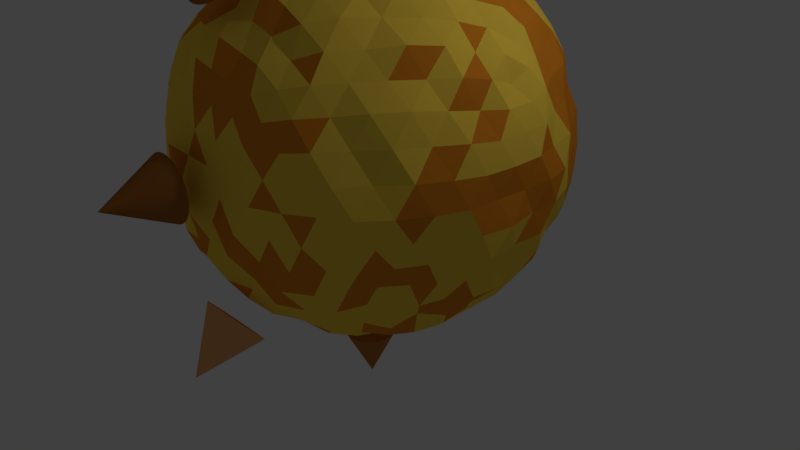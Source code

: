 # Source: Sun.blend  (saved by Blender 2.78.0; exported with 4.5.12 LTS)
import bpy
from mathutils import Matrix  # noqa: F401  (used for matrix-valued properties, if any)

bpy.ops.wm.read_factory_settings(use_empty=True)
scene = bpy.context.scene
scene.name = 'Scene'

# ---- collections
col_collection_1 = bpy.data.collections.new('Collection 1'); scene.collection.children.link(col_collection_1)

# ---- materials (node trees are filled in below, after node groups)
mat_material_064 = bpy.data.materials.new('Material.064')
mat_material_064.alpha_threshold = 0.0
mat_material_064.use_transparent_shadow = False
mat_material_064.diffuse_color = (0.4179, 0.15, 0.03071, 1.0)
mat_material_064.roughness = 0.5
mat_material_070 = bpy.data.materials.new('Material.070')
mat_material_070.alpha_threshold = 0.0
mat_material_070.use_transparent_shadow = False
mat_material_070.diffuse_color = (0.3663, 0.1329, 0.02732, 1.0)
mat_material_070.roughness = 0.5
mat_material_069 = bpy.data.materials.new('Material.069')
mat_material_069.alpha_threshold = 0.0
mat_material_069.use_transparent_shadow = False
mat_material_069.diffuse_color = (0.8388, 0.4125, 0.159, 1.0)
mat_material_069.roughness = 0.5
mat_material_068 = bpy.data.materials.new('Material.068')
mat_material_068.alpha_threshold = 0.0
mat_material_068.use_transparent_shadow = False
mat_material_068.diffuse_color = (0.4735, 0.1845, 0.04519, 1.0)
mat_material_068.roughness = 0.5
mat_material_067 = bpy.data.materials.new('Material.067')
mat_material_067.alpha_threshold = 0.0
mat_material_067.use_transparent_shadow = False
mat_material_067.diffuse_color = (0.3419, 0.1248, 0.02624, 1.0)
mat_material_067.roughness = 0.5
mat_material_066 = bpy.data.materials.new('Material.066')
mat_material_066.alpha_threshold = 0.0
mat_material_066.use_transparent_shadow = False
mat_material_066.diffuse_color = (0.3231, 0.1413, 0.04817, 1.0)
mat_material_066.roughness = 0.5
mat_material_065 = bpy.data.materials.new('Material.065')
mat_material_065.alpha_threshold = 0.0
mat_material_065.use_transparent_shadow = False
mat_material_065.diffuse_color = (0.3419, 0.1248, 0.02624, 1.0)
mat_material_065.roughness = 0.5
mat_material_061 = bpy.data.materials.new('Material.061')
mat_material_061.alpha_threshold = 0.0
mat_material_061.use_transparent_shadow = False
mat_material_061.diffuse_color = (1.0, 0.6802, 0.07427, 1.0)
mat_material_061.roughness = 0.5
mat_material_062 = bpy.data.materials.new('Material.062')
mat_material_062.alpha_threshold = 0.0
mat_material_062.use_transparent_shadow = False
mat_material_062.diffuse_color = (0.8, 0.2665, 0.02003, 1.0)
mat_material_062.roughness = 0.5
mat_material_063 = bpy.data.materials.new('Material.063')
mat_material_063.alpha_threshold = 0.0
mat_material_063.use_transparent_shadow = False
mat_material_063.diffuse_color = (0.3515, 0.1329, 0.02956, 1.0)
mat_material_063.roughness = 0.5

# ---- material node trees

# ---- world
world_world = bpy.data.worlds.new('World'); scene.world = world_world
world_world.color = (0.05088, 0.05088, 0.05088)
world_world.use_sun_shadow = False
world_world.sun_shadow_jitter_overblur = 0.0
world_world.cycles.sampling_method = 'MANUAL'

# ---- cameras
cam_camera = bpy.data.cameras.new('Camera')
cam_camera.clip_end = 100.0
cam_camera.lens = 35.0
cam_camera.sensor_width = 32.0
cam_camera.sensor_height = 18.0
cam_camera.ortho_scale = 7.314
cam_camera.dof.focus_distance = 0.0
cam_camera.dof.aperture_fstop = 128.0

# ---- lights
light_lamp = bpy.data.lights.new('Lamp', 'POINT')
light_lamp.transmission_factor = 0.0
light_lamp.cutoff_distance = 30.0
light_lamp.energy = 100.0
light_lamp.shadow_buffer_clip_start = 1.001
light_lamp.shadow_soft_size = 0.1
light_lamp.shadow_maximum_resolution = 0.006
light_lamp.use_absolute_resolution = True

# ---- meshes
me_cone_006 = bpy.data.meshes.new('Cone.006')
me_cone_006.from_pydata([(0.0, 1.0, -1.0), (0.1951, 0.9808, -1.0), (0.3827, 0.9239, -1.0), (0.5556, 0.8315, -1.0), (0.7071, 0.7071, -1.0), (0.8315, 0.5556, -1.0), (0.9239, 0.3827, -1.0), (0.9808, 0.1951, -1.0), (1.0, 7.55e-08, -1.0), (0.0, 0.0, 1.0), (0.9808, -0.1951, -1.0), (0.9239, -0.3827, -1.0), (0.8315, -0.5556, -1.0), (0.7071, -0.7071, -1.0), (0.5556, -0.8315, -1.0), (0.3827, -0.9239, -1.0), (0.1951, -0.9808, -1.0), (-3.258e-07, -1.0, -1.0), (-0.1951, -0.9808, -1.0), (-0.3827, -0.9239, -1.0), (-0.5556, -0.8315, -1.0), (-0.7071, -0.7071, -1.0), (-0.8315, -0.5556, -1.0), (-0.9239, -0.3827, -1.0), (-0.9808, -0.1951, -1.0), (-1.0, 9.656e-07, -1.0), (-0.9808, 0.1951, -1.0), (-0.9239, 0.3827, -1.0), (-0.8315, 0.5556, -1.0), (-0.7071, 0.7071, -1.0), (-0.5556, 0.8315, -1.0), (-0.3827, 0.9239, -1.0), (-0.1951, 0.9808, -1.0)], [], [(0, 9, 1), (1, 9, 2), (2, 9, 3), (3, 9, 4), (4, 9, 5), (5, 9, 6), (6, 9, 7), (7, 9, 8), (8, 9, 10), (10, 9, 11), (11, 9, 12), (12, 9, 13), (13, 9, 14), (14, 9, 15), (15, 9, 16), (16, 9, 17), (17, 9, 18), (18, 9, 19), (19, 9, 20), (20, 9, 21), (21, 9, 22), (22, 9, 23), (23, 9, 24), (24, 9, 25), (25, 9, 26), (26, 9, 27), (27, 9, 28), (28, 9, 29), (29, 9, 30), (30, 9, 31), (31, 9, 32), (32, 9, 0), (0, 1, 2, 3, 4, 5, 6, 7, 8, 10, 11, 12, 13, 14, 15, 16, 17, 18, 19, 20, 21, 22, 23, 24, 25, 26, 27, 28, 29, 30, 31, 32)])
me_cone_006.materials.append(mat_material_064)
me_cone_006.use_remesh_preserve_volume = False
me_cone_006.use_remesh_preserve_attributes = False
me_cone_006.use_mirror_vertex_groups = False
me_cone_006.update()
me_cone_005 = bpy.data.meshes.new('Cone.005')
me_cone_005.from_pydata([(0.0, 1.0, -1.0), (0.1951, 0.9808, -1.0), (0.3827, 0.9239, -1.0), (0.5556, 0.8315, -1.0), (0.7071, 0.7071, -1.0), (0.8315, 0.5556, -1.0), (0.9239, 0.3827, -1.0), (0.9808, 0.1951, -1.0), (1.0, 7.55e-08, -1.0), (0.0, 0.0, 1.0), (0.9808, -0.1951, -1.0), (0.9239, -0.3827, -1.0), (0.8315, -0.5556, -1.0), (0.7071, -0.7071, -1.0), (0.5556, -0.8315, -1.0), (0.3827, -0.9239, -1.0), (0.1951, -0.9808, -1.0), (-3.258e-07, -1.0, -1.0), (-0.1951, -0.9808, -1.0), (-0.3827, -0.9239, -1.0), (-0.5556, -0.8315, -1.0), (-0.7071, -0.7071, -1.0), (-0.8315, -0.5556, -1.0), (-0.9239, -0.3827, -1.0), (-0.9808, -0.1951, -1.0), (-1.0, 9.656e-07, -1.0), (-0.9808, 0.1951, -1.0), (-0.9239, 0.3827, -1.0), (-0.8315, 0.5556, -1.0), (-0.7071, 0.7071, -1.0), (-0.5556, 0.8315, -1.0), (-0.3827, 0.9239, -1.0), (-0.1951, 0.9808, -1.0)], [], [(0, 9, 1), (1, 9, 2), (2, 9, 3), (3, 9, 4), (4, 9, 5), (5, 9, 6), (6, 9, 7), (7, 9, 8), (8, 9, 10), (10, 9, 11), (11, 9, 12), (12, 9, 13), (13, 9, 14), (14, 9, 15), (15, 9, 16), (16, 9, 17), (17, 9, 18), (18, 9, 19), (19, 9, 20), (20, 9, 21), (21, 9, 22), (22, 9, 23), (23, 9, 24), (24, 9, 25), (25, 9, 26), (26, 9, 27), (27, 9, 28), (28, 9, 29), (29, 9, 30), (30, 9, 31), (31, 9, 32), (32, 9, 0), (0, 1, 2, 3, 4, 5, 6, 7, 8, 10, 11, 12, 13, 14, 15, 16, 17, 18, 19, 20, 21, 22, 23, 24, 25, 26, 27, 28, 29, 30, 31, 32)])
me_cone_005.materials.append(mat_material_070)
me_cone_005.use_remesh_preserve_volume = False
me_cone_005.use_remesh_preserve_attributes = False
me_cone_005.use_mirror_vertex_groups = False
me_cone_005.update()
me_cone_004 = bpy.data.meshes.new('Cone.004')
me_cone_004.from_pydata([(0.0, 1.0, -1.0), (0.1951, 0.9808, -1.0), (0.3827, 0.9239, -1.0), (0.5556, 0.8315, -1.0), (0.7071, 0.7071, -1.0), (0.8315, 0.5556, -1.0), (0.9239, 0.3827, -1.0), (0.9808, 0.1951, -1.0), (1.0, 7.55e-08, -1.0), (0.0, 0.0, 1.0), (0.9808, -0.1951, -1.0), (0.9239, -0.3827, -1.0), (0.8315, -0.5556, -1.0), (0.7071, -0.7071, -1.0), (0.5556, -0.8315, -1.0), (0.3827, -0.9239, -1.0), (0.1951, -0.9808, -1.0), (-3.258e-07, -1.0, -1.0), (-0.1951, -0.9808, -1.0), (-0.3827, -0.9239, -1.0), (-0.5556, -0.8315, -1.0), (-0.7071, -0.7071, -1.0), (-0.8315, -0.5556, -1.0), (-0.9239, -0.3827, -1.0), (-0.9808, -0.1951, -1.0), (-1.0, 9.656e-07, -1.0), (-0.9808, 0.1951, -1.0), (-0.9239, 0.3827, -1.0), (-0.8315, 0.5556, -1.0), (-0.7071, 0.7071, -1.0), (-0.5556, 0.8315, -1.0), (-0.3827, 0.9239, -1.0), (-0.1951, 0.9808, -1.0)], [], [(0, 9, 1), (1, 9, 2), (2, 9, 3), (3, 9, 4), (4, 9, 5), (5, 9, 6), (6, 9, 7), (7, 9, 8), (8, 9, 10), (10, 9, 11), (11, 9, 12), (12, 9, 13), (13, 9, 14), (14, 9, 15), (15, 9, 16), (16, 9, 17), (17, 9, 18), (18, 9, 19), (19, 9, 20), (20, 9, 21), (21, 9, 22), (22, 9, 23), (23, 9, 24), (24, 9, 25), (25, 9, 26), (26, 9, 27), (27, 9, 28), (28, 9, 29), (29, 9, 30), (30, 9, 31), (31, 9, 32), (32, 9, 0), (0, 1, 2, 3, 4, 5, 6, 7, 8, 10, 11, 12, 13, 14, 15, 16, 17, 18, 19, 20, 21, 22, 23, 24, 25, 26, 27, 28, 29, 30, 31, 32)])
me_cone_004.materials.append(mat_material_069)
me_cone_004.use_remesh_preserve_volume = False
me_cone_004.use_remesh_preserve_attributes = False
me_cone_004.use_mirror_vertex_groups = False
me_cone_004.update()
me_cone_003 = bpy.data.meshes.new('Cone.003')
me_cone_003.from_pydata([(0.0, 1.0, -1.0), (0.1951, 0.9808, -1.0), (0.3827, 0.9239, -1.0), (0.5556, 0.8315, -1.0), (0.7071, 0.7071, -1.0), (0.8315, 0.5556, -1.0), (0.9239, 0.3827, -1.0), (0.9808, 0.1951, -1.0), (1.0, 7.55e-08, -1.0), (0.0, 0.0, 1.0), (0.9808, -0.1951, -1.0), (0.9239, -0.3827, -1.0), (0.8315, -0.5556, -1.0), (0.7071, -0.7071, -1.0), (0.5556, -0.8315, -1.0), (0.3827, -0.9239, -1.0), (0.1951, -0.9808, -1.0), (-3.258e-07, -1.0, -1.0), (-0.1951, -0.9808, -1.0), (-0.3827, -0.9239, -1.0), (-0.5556, -0.8315, -1.0), (-0.7071, -0.7071, -1.0), (-0.8315, -0.5556, -1.0), (-0.9239, -0.3827, -1.0), (-0.9808, -0.1951, -1.0), (-1.0, 9.656e-07, -1.0), (-0.9808, 0.1951, -1.0), (-0.9239, 0.3827, -1.0), (-0.8315, 0.5556, -1.0), (-0.7071, 0.7071, -1.0), (-0.5556, 0.8315, -1.0), (-0.3827, 0.9239, -1.0), (-0.1951, 0.9808, -1.0)], [], [(0, 9, 1), (1, 9, 2), (2, 9, 3), (3, 9, 4), (4, 9, 5), (5, 9, 6), (6, 9, 7), (7, 9, 8), (8, 9, 10), (10, 9, 11), (11, 9, 12), (12, 9, 13), (13, 9, 14), (14, 9, 15), (15, 9, 16), (16, 9, 17), (17, 9, 18), (18, 9, 19), (19, 9, 20), (20, 9, 21), (21, 9, 22), (22, 9, 23), (23, 9, 24), (24, 9, 25), (25, 9, 26), (26, 9, 27), (27, 9, 28), (28, 9, 29), (29, 9, 30), (30, 9, 31), (31, 9, 32), (32, 9, 0), (0, 1, 2, 3, 4, 5, 6, 7, 8, 10, 11, 12, 13, 14, 15, 16, 17, 18, 19, 20, 21, 22, 23, 24, 25, 26, 27, 28, 29, 30, 31, 32)])
me_cone_003.materials.append(mat_material_068)
me_cone_003.use_remesh_preserve_volume = False
me_cone_003.use_remesh_preserve_attributes = False
me_cone_003.use_mirror_vertex_groups = False
me_cone_003.update()
me_cone_002 = bpy.data.meshes.new('Cone.002')
me_cone_002.from_pydata([(0.0, 1.0, -1.0), (0.1951, 0.9808, -1.0), (0.3827, 0.9239, -1.0), (0.5556, 0.8315, -1.0), (0.7071, 0.7071, -1.0), (0.8315, 0.5556, -1.0), (0.9239, 0.3827, -1.0), (0.9808, 0.1951, -1.0), (1.0, 7.55e-08, -1.0), (0.0, 0.0, 1.0), (0.9808, -0.1951, -1.0), (0.9239, -0.3827, -1.0), (0.8315, -0.5556, -1.0), (0.7071, -0.7071, -1.0), (0.5556, -0.8315, -1.0), (0.3827, -0.9239, -1.0), (0.1951, -0.9808, -1.0), (-3.258e-07, -1.0, -1.0), (-0.1951, -0.9808, -1.0), (-0.3827, -0.9239, -1.0), (-0.5556, -0.8315, -1.0), (-0.7071, -0.7071, -1.0), (-0.8315, -0.5556, -1.0), (-0.9239, -0.3827, -1.0), (-0.9808, -0.1951, -1.0), (-1.0, 9.656e-07, -1.0), (-0.9808, 0.1951, -1.0), (-0.9239, 0.3827, -1.0), (-0.8315, 0.5556, -1.0), (-0.7071, 0.7071, -1.0), (-0.5556, 0.8315, -1.0), (-0.3827, 0.9239, -1.0), (-0.1951, 0.9808, -1.0)], [], [(0, 9, 1), (1, 9, 2), (2, 9, 3), (3, 9, 4), (4, 9, 5), (5, 9, 6), (6, 9, 7), (7, 9, 8), (8, 9, 10), (10, 9, 11), (11, 9, 12), (12, 9, 13), (13, 9, 14), (14, 9, 15), (15, 9, 16), (16, 9, 17), (17, 9, 18), (18, 9, 19), (19, 9, 20), (20, 9, 21), (21, 9, 22), (22, 9, 23), (23, 9, 24), (24, 9, 25), (25, 9, 26), (26, 9, 27), (27, 9, 28), (28, 9, 29), (29, 9, 30), (30, 9, 31), (31, 9, 32), (32, 9, 0), (0, 1, 2, 3, 4, 5, 6, 7, 8, 10, 11, 12, 13, 14, 15, 16, 17, 18, 19, 20, 21, 22, 23, 24, 25, 26, 27, 28, 29, 30, 31, 32)])
me_cone_002.materials.append(mat_material_067)
me_cone_002.use_remesh_preserve_volume = False
me_cone_002.use_remesh_preserve_attributes = False
me_cone_002.use_mirror_vertex_groups = False
me_cone_002.update()
me_cone_001 = bpy.data.meshes.new('Cone.001')
me_cone_001.from_pydata([(0.0, 1.0, -1.0), (0.1951, 0.9808, -1.0), (0.3827, 0.9239, -1.0), (0.5556, 0.8315, -1.0), (0.7071, 0.7071, -1.0), (0.8315, 0.5556, -1.0), (0.9239, 0.3827, -1.0), (0.9808, 0.1951, -1.0), (1.0, 7.55e-08, -1.0), (0.0, 0.0, 1.0), (0.9808, -0.1951, -1.0), (0.9239, -0.3827, -1.0), (0.8315, -0.5556, -1.0), (0.7071, -0.7071, -1.0), (0.5556, -0.8315, -1.0), (0.3827, -0.9239, -1.0), (0.1951, -0.9808, -1.0), (-3.258e-07, -1.0, -1.0), (-0.1951, -0.9808, -1.0), (-0.3827, -0.9239, -1.0), (-0.5556, -0.8315, -1.0), (-0.7071, -0.7071, -1.0), (-0.8315, -0.5556, -1.0), (-0.9239, -0.3827, -1.0), (-0.9808, -0.1951, -1.0), (-1.0, 9.656e-07, -1.0), (-0.9808, 0.1951, -1.0), (-0.9239, 0.3827, -1.0), (-0.8315, 0.5556, -1.0), (-0.7071, 0.7071, -1.0), (-0.5556, 0.8315, -1.0), (-0.3827, 0.9239, -1.0), (-0.1951, 0.9808, -1.0)], [], [(0, 9, 1), (1, 9, 2), (2, 9, 3), (3, 9, 4), (4, 9, 5), (5, 9, 6), (6, 9, 7), (7, 9, 8), (8, 9, 10), (10, 9, 11), (11, 9, 12), (12, 9, 13), (13, 9, 14), (14, 9, 15), (15, 9, 16), (16, 9, 17), (17, 9, 18), (18, 9, 19), (19, 9, 20), (20, 9, 21), (21, 9, 22), (22, 9, 23), (23, 9, 24), (24, 9, 25), (25, 9, 26), (26, 9, 27), (27, 9, 28), (28, 9, 29), (29, 9, 30), (30, 9, 31), (31, 9, 32), (32, 9, 0), (0, 1, 2, 3, 4, 5, 6, 7, 8, 10, 11, 12, 13, 14, 15, 16, 17, 18, 19, 20, 21, 22, 23, 24, 25, 26, 27, 28, 29, 30, 31, 32)])
me_cone_001.materials.append(mat_material_066)
me_cone_001.use_remesh_preserve_volume = False
me_cone_001.use_remesh_preserve_attributes = False
me_cone_001.use_mirror_vertex_groups = False
me_cone_001.update()
me_cone = bpy.data.meshes.new('Cone')
me_cone.from_pydata([(0.0, 1.0, -1.0), (0.1951, 0.9808, -1.0), (0.3827, 0.9239, -1.0), (0.5556, 0.8315, -1.0), (0.7071, 0.7071, -1.0), (0.8315, 0.5556, -1.0), (0.9239, 0.3827, -1.0), (0.9808, 0.1951, -1.0), (1.0, 7.55e-08, -1.0), (0.0, 0.0, 1.0), (0.9808, -0.1951, -1.0), (0.9239, -0.3827, -1.0), (0.8315, -0.5556, -1.0), (0.7071, -0.7071, -1.0), (0.5556, -0.8315, -1.0), (0.3827, -0.9239, -1.0), (0.1951, -0.9808, -1.0), (-3.258e-07, -1.0, -1.0), (-0.1951, -0.9808, -1.0), (-0.3827, -0.9239, -1.0), (-0.5556, -0.8315, -1.0), (-0.7071, -0.7071, -1.0), (-0.8315, -0.5556, -1.0), (-0.9239, -0.3827, -1.0), (-0.9808, -0.1951, -1.0), (-1.0, 9.656e-07, -1.0), (-0.9808, 0.1951, -1.0), (-0.9239, 0.3827, -1.0), (-0.8315, 0.5556, -1.0), (-0.7071, 0.7071, -1.0), (-0.5556, 0.8315, -1.0), (-0.3827, 0.9239, -1.0), (-0.1951, 0.9808, -1.0)], [], [(0, 9, 1), (1, 9, 2), (2, 9, 3), (3, 9, 4), (4, 9, 5), (5, 9, 6), (6, 9, 7), (7, 9, 8), (8, 9, 10), (10, 9, 11), (11, 9, 12), (12, 9, 13), (13, 9, 14), (14, 9, 15), (15, 9, 16), (16, 9, 17), (17, 9, 18), (18, 9, 19), (19, 9, 20), (20, 9, 21), (21, 9, 22), (22, 9, 23), (23, 9, 24), (24, 9, 25), (25, 9, 26), (26, 9, 27), (27, 9, 28), (28, 9, 29), (29, 9, 30), (30, 9, 31), (31, 9, 32), (32, 9, 0), (0, 1, 2, 3, 4, 5, 6, 7, 8, 10, 11, 12, 13, 14, 15, 16, 17, 18, 19, 20, 21, 22, 23, 24, 25, 26, 27, 28, 29, 30, 31, 32)])
me_cone.materials.append(mat_material_065)
me_cone.use_remesh_preserve_volume = False
me_cone.use_remesh_preserve_attributes = False
me_cone.use_mirror_vertex_groups = False
me_cone.update()
me_sphere_021 = bpy.data.meshes.new('Sphere.021')
me_sphere_021.from_pydata([(-0.001196, 8.552e-05, -0.3976), (0.878, -0.6379, 0.3049), (-0.3456, -1.06, 0.2913), (-1.085, 4.005e-08, 0.3049), (-0.3456, 1.06, 0.2913), (0.878, 0.6379, 0.3049), (0.3432, -1.06, 1.406), (-0.878, -0.6379, 1.39), (-0.878, 0.6379, 1.39), (0.3432, 1.06, 1.406), (1.085, 4.005e-08, 1.39), (-0.001196, 8.552e-05, 2.095), (-0.313, -0.9632, 0.1793), (-0.2913, -0.8929, 0.02922), (-0.2435, -0.7495, -0.07514), (-0.2036, -0.623, -0.2114), (-0.1512, -0.4617, -0.2991), (-0.09417, -0.2898, -0.327), (-0.04471, -0.1376, -0.3572), (0.119, -0.08726, -0.3887), (0.2465, -0.1791, -0.327), (0.3825, -0.2779, -0.2699), (0.5161, -0.3749, -0.1846), (0.6536, -0.4756, -0.09898), (0.7584, -0.5518, 0.02922), (0.8194, -0.5953, 0.1793), (0.7747, -0.7329, 0.2687), (0.6617, -0.8494, 0.2226), (0.5035, -0.9374, 0.2011), (0.3264, -1.008, 0.1934), (0.139, -1.027, 0.2171), (-0.03813, -1.077, 0.2226), (-0.1959, -1.048, 0.2687), (0.9364, 0.5103, 0.2687), (1.012, 0.368, 0.2226), (1.046, 0.1904, 0.2011), (1.059, 8.55e-05, 0.1934), (1.046, -0.1902, 0.2011), (0.9861, -0.3582, 0.238), (0.9605, -0.524, 0.2542), (0.1171, 0.08504, -0.3572), (0.252, 0.184, -0.3576), (0.3917, 0.2855, -0.2991), (0.5288, 0.3852, -0.2114), (0.6375, 0.4632, -0.07514), (0.7396, 0.5373, 0.0497), (0.8403, 0.6115, 0.1624), (-1.041, 8.552e-05, 0.1624), (-0.9142, 4.005e-08, 0.0497), (-0.788, 4.005e-08, -0.07514), (-0.6379, 4.005e-08, -0.1846), (-0.4868, 8.552e-05, -0.2991), (-0.3142, 8.552e-05, -0.3576), (-0.1498, 8.552e-05, -0.3887), (-0.4577, -0.9632, 0.2687), (-0.5872, -0.8695, 0.238), (-0.7369, -0.7696, 0.2011), (-0.835, -0.6067, 0.2096), (-0.9606, -0.4617, 0.2011), (-1.037, -0.2976, 0.2227), (-1.087, -0.1412, 0.2542), (-0.313, 0.9632, 0.1793), (-0.2825, 0.8695, 0.04969), (-0.2513, 0.7698, -0.09898), (-0.1971, 0.6067, -0.1846), (-0.1461, 0.4497, -0.2699), (-0.09791, 0.2977, -0.3576), (-0.04471, 0.1376, -0.3572), (-1.087, 0.1414, 0.2542), (-1.008, 0.2898, 0.238), (-0.9341, 0.4497, 0.2171), (-0.835, 0.6067, 0.2096), (-0.7369, 0.7698, 0.2011), (-0.6043, 0.893, 0.2226), (-0.4577, 0.9632, 0.2687), (-0.1959, 1.048, 0.2687), (-0.03596, 1.049, 0.238), (0.1416, 1.055, 0.2011), (0.319, 0.9816, 0.2096), (0.4914, 0.9129, 0.2171), (0.6617, 0.8496, 0.2226), (0.7747, 0.7329, 0.2687), (1.159, -0.08726, 1.294), (1.191, -0.1839, 1.162), (1.201, -0.2853, 1.01), (1.184, -0.385, 0.8486), (1.11, -0.4632, 0.6899), (1.044, -0.5373, 0.5428), (0.9641, -0.5953, 0.4134), (0.9889, 0.6115, 0.4028), (1.071, 0.5519, 0.5356), (1.139, 0.4758, 0.6867), (1.184, 0.3852, 0.8486), (1.171, 0.2779, 1.005), (1.191, 0.184, 1.162), (1.159, 0.08743, 1.294), (0.2743, -1.131, 1.294), (0.1922, -1.191, 1.162), (0.0974, -1.199, 1.005), (-0.001196, -1.246, 0.8486), (-0.1012, -1.231, 0.6867), (-0.1883, -1.159, 0.5428), (-0.2683, -1.101, 0.4134), (0.8641, -0.7329, 0.4134), (0.8551, -0.8494, 0.5356), (0.7836, -0.9129, 0.6899), (0.7132, -0.9816, 0.8475), (0.6417, -1.055, 1.01), (0.529, -1.049, 1.152), (0.4404, -1.077, 1.294), (-0.9913, -0.6113, 1.294), (-1.074, -0.5518, 1.162), (-1.142, -0.4756, 1.01), (-1.154, -0.3749, 0.8475), (-1.171, -0.2779, 0.6899), (-1.161, -0.1791, 0.5428), (-1.162, -0.08726, 0.4028), (-0.4428, -1.077, 0.4028), (-0.529, -1.049, 0.5428), (-0.626, -1.027, 0.6899), (-0.7132, -0.9816, 0.8475), (-0.7836, -0.9129, 1.005), (-0.8575, -0.8494, 1.162), (-0.8886, -0.7526, 1.294), (-0.8641, 0.7329, 1.282), (-0.8575, 0.8496, 1.162), (-0.7836, 0.9129, 1.005), (-0.7337, 1.008, 0.8486), (-0.626, 1.027, 0.6899), (-0.5445, 1.077, 0.5356), (-0.43, 1.048, 0.4134), (-1.13, 0.08504, 0.4134), (-1.161, 0.1791, 0.5428), (-1.203, 0.2855, 0.6867), (-1.186, 0.3852, 0.8486), (-1.142, 0.4758, 1.01), (-1.074, 0.5519, 1.162), (-0.9641, 0.5953, 1.282), (0.43, 1.048, 1.282), (0.5421, 1.077, 1.162), (0.6417, 1.055, 1.01), (0.7132, 0.9816, 0.8475), (0.7836, 0.9129, 0.6899), (0.8338, 0.8272, 0.5428), (0.8641, 0.7329, 0.4134), (-0.2767, 1.131, 0.4028), (-0.1946, 1.191, 0.5356), (-0.0974, 1.199, 0.6899), (-0.001196, 1.246, 0.8486), (0.09884, 1.232, 1.01), (0.1883, 1.159, 1.152), (0.2683, 1.101, 1.282), (1.085, -0.1412, 1.443), (1.034, -0.2976, 1.475), (0.9341, -0.4497, 1.478), (0.835, -0.6067, 1.485), (0.7163, -0.7495, 1.478), (0.6019, -0.8929, 1.475), (0.4688, -0.9892, 1.443), (0.2, -1.077, 1.443), (0.03574, -1.077, 1.475), (-0.144, -1.055, 1.496), (-0.319, -0.9816, 1.485), (-0.5059, -0.9374, 1.496), (-0.6454, -0.8272, 1.457), (-0.7968, -0.7526, 1.443), (-0.9364, -0.5103, 1.426), (-0.9861, -0.3582, 1.457), (-1.02, -0.1853, 1.478), (-1.061, 8.555e-05, 1.504), (-1.02, 0.1853, 1.478), (-1.014, 0.368, 1.475), (-0.9364, 0.5103, 1.426), (-0.7747, 0.7329, 1.426), (-0.6454, 0.8272, 1.457), (-0.5059, 0.9376, 1.496), (-0.3288, 1.008, 1.504), (-0.139, 1.027, 1.478), (0.03596, 1.049, 1.457), (0.1959, 1.048, 1.426), (0.4577, 0.9632, 1.426), (0.6019, 0.893, 1.475), (0.7345, 0.7698, 1.496), (0.8564, 0.6232, 1.504), (0.9341, 0.4497, 1.478), (1.008, 0.2898, 1.457), (1.085, 0.1414, 1.443), (0.04472, -0.1412, 2.086), (0.09417, -0.2898, 2.022), (0.1461, -0.4497, 1.965), (0.1971, -0.6067, 1.88), (0.2435, -0.7495, 1.77), (0.2825, -0.8695, 1.645), (0.3202, -0.9892, 1.535), (1.039, 8.552e-05, 1.535), (0.9142, 4.005e-08, 1.645), (0.788, 4.005e-08, 1.77), (0.6379, 4.005e-08, 1.88), (0.4844, 8.552e-05, 1.996), (0.3118, 8.552e-05, 2.055), (0.1447, 4.005e-08, 2.052), (-0.1214, -0.08726, 2.086), (-0.2544, -0.1839, 2.055), (-0.394, -0.2853, 1.996), (-0.5161, -0.3749, 1.88), (-0.6559, -0.4756, 1.796), (-0.7396, -0.5373, 1.645), (-0.8427, -0.6113, 1.535), (-0.1214, 0.08743, 2.086), (-0.2465, 0.1791, 2.022), (-0.3825, 0.2779, 1.965), (-0.5161, 0.3749, 1.88), (-0.6375, 0.4632, 1.77), (-0.7608, 0.5519, 1.668), (-0.8194, 0.5953, 1.516), (0.04472, 0.1414, 2.086), (0.09417, 0.2898, 2.022), (0.1489, 0.4619, 1.996), (0.2012, 0.6232, 1.909), (0.2489, 0.7698, 1.796), (0.2825, 0.8695, 1.645), (0.313, 0.9632, 1.516), (0.2059, 0.1506, 2.068), (0.3727, 0.1535, 1.992), (0.2612, 0.307, 1.992), (0.5613, 0.1617, 1.949), (0.439, 0.3189, 1.933), (0.3189, 0.4722, 1.919), (0.7313, 0.1617, 1.844), (0.6303, 0.3321, 1.87), (0.4974, 0.4849, 1.842), (0.3701, 0.6296, 1.816), (0.8789, 0.1577, 1.717), (0.7744, 0.3189, 1.726), (0.6674, 0.4849, 1.737), (0.5426, 0.6379, 1.726), (0.4207, 0.7884, 1.717), (0.9719, 0.1465, 1.559), (0.9068, 0.307, 1.593), (0.8363, 0.4851, 1.634), (0.7189, 0.6467, 1.634), (0.5865, 0.7884, 1.614), (0.4504, 0.9029, 1.579), (-0.07703, 0.2371, 2.035), (-0.03286, 0.4128, 2.024), (-0.2182, 0.3526, 2.024), (0.01886, 0.585, 1.949), (-0.1677, 0.5161, 1.933), (-0.3506, 0.4493, 1.919), (0.07068, 0.7269, 1.816), (-0.1218, 0.7032, 1.87), (-0.3074, 0.6229, 1.842), (-0.4845, 0.5465, 1.816), (0.1188, 0.8624, 1.693), (-0.06405, 0.835, 1.726), (-0.263, 0.8058, 1.762), (-0.439, 0.7132, 1.726), (-0.6205, 0.6449, 1.717), (0.1641, 0.9959, 1.579), (-0.01178, 0.9573, 1.593), (-0.2036, 0.9465, 1.634), (-0.3937, 0.8847, 1.634), (-0.5532, 0.7814, 1.593), (-0.7002, 0.6898, 1.559), (-0.2572, 8.552e-05, 2.068), (-0.4035, 0.09752, 2.024), (-0.3918, -0.09487, 1.992), (-0.5513, 0.1999, 1.949), (-0.5426, 2.104e-08, 1.933), (-0.5356, -0.1946, 1.919), (-0.6695, 0.2919, 1.816), (-0.6874, 0.09989, 1.842), (-0.7072, -0.1025, 1.87), (-0.6695, -0.2919, 1.816), (-0.8059, 0.3898, 1.717), (-0.8371, 0.2025, 1.75), (-0.8249, 1.989e-08, 1.737), (-0.8139, -0.1971, 1.726), (-0.7835, -0.3795, 1.693), (-0.8724, 0.4527, 1.559), (-0.94, 0.2924, 1.614), (-0.9373, 0.09728, 1.612), (-0.9638, -0.09983, 1.634), (-0.9141, -0.2846, 1.593), (-0.8724, -0.4527, 1.559), (-0.0803, -0.2434, 2.068), (-0.2113, -0.3433, 1.992), (-0.03286, -0.4127, 2.024), (-0.3506, -0.4493, 1.919), (-0.1734, -0.5299, 1.963), (0.01953, -0.5695, 1.919), (-0.4987, -0.5612, 1.844), (-0.3169, -0.6396, 1.87), (-0.1174, -0.6846, 1.842), (0.07139, -0.7465, 1.844), (-0.6031, -0.6279, 1.693), (-0.439, -0.7132, 1.726), (-0.2549, -0.7845, 1.737), (-0.06405, -0.835, 1.726), (0.1188, -0.8624, 1.693), (-0.7002, -0.6898, 1.559), (-0.5532, -0.7814, 1.593), (-0.3822, -0.8614, 1.612), (-0.2036, -0.9463, 1.634), (-0.01329, -0.9831, 1.614), (0.161, -0.9696, 1.559), (0.2017, -0.1465, 2.035), (0.2612, -0.307, 1.992), (0.3816, -0.1576, 2.024), (0.3264, -0.4849, 1.949), (0.439, -0.3189, 1.933), (0.5477, -0.1574, 1.919), (0.3701, -0.6296, 1.816), (0.4974, -0.4849, 1.842), (0.6303, -0.3319, 1.87), (0.7313, -0.1616, 1.844), (0.4207, -0.7882, 1.717), (0.5561, -0.655, 1.75), (0.6674, -0.4849, 1.737), (0.7744, -0.3189, 1.726), (0.8569, -0.1535, 1.693), (0.4397, -0.8791, 1.559), (0.5865, -0.7882, 1.614), (0.7011, -0.6296, 1.612), (0.8363, -0.4849, 1.634), (0.9301, -0.3152, 1.614), (0.9719, -0.1465, 1.559), (1.125, 0.2436, 1.323), (1.118, 0.3433, 1.17), (1.037, 0.4019, 1.332), (1.144, 0.4615, 1.019), (1.046, 0.5161, 1.183), (0.9738, 0.585, 1.359), (1.083, 0.5466, 0.8475), (1.027, 0.6229, 1.017), (0.9423, 0.6846, 1.187), (0.8564, 0.7467, 1.359), (1.052, 0.6449, 0.6828), (1.007, 0.7325, 0.8486), (0.9333, 0.8058, 1.023), (0.8139, 0.835, 1.183), (0.7206, 0.8858, 1.346), (0.9495, 0.6898, 0.5394), (0.9376, 0.8026, 0.6828), (0.8765, 0.8847, 0.8486), (0.7718, 0.9215, 1.013), (0.6889, 0.9833, 1.18), (0.5643, 0.9696, 1.31), (0.1134, 1.116, 1.31), (0.01905, 1.169, 1.17), (-0.06452, 1.141, 1.346), (-0.08276, 1.199, 1.013), (-0.1734, 1.185, 1.193), (-0.2483, 1.079, 1.344), (-0.185, 1.199, 0.8475), (-0.2836, 1.201, 1.023), (-0.3709, 1.138, 1.198), (-0.4462, 1.046, 1.359), (-0.2802, 1.169, 0.6861), (-0.3863, 1.185, 0.8486), (-0.465, 1.108, 1.017), (-0.5585, 1.06, 1.193), (-0.6205, 0.9603, 1.346), (-0.3627, 1.116, 0.5394), (-0.4743, 1.141, 0.6828), (-0.5551, 1.079, 0.8475), (-0.6563, 1.046, 1.019), (-0.723, 0.9603, 1.18), (-0.7478, 0.8363, 1.31), (-1.055, 0.4651, 1.323), (-1.137, 0.3898, 1.18), (-1.076, 0.2846, 1.332), (-1.166, 0.2919, 1.013), (-1.149, 0.1971, 1.183), (-1.103, 0.09728, 1.344), (-1.198, 0.1946, 0.8475), (-1.231, 0.1027, 1.023), (-1.165, -5.743e-08, 1.187), (-1.103, -0.09728, 1.344), (-1.232, 0.09752, 0.6828), (-1.213, -3.977e-07, 0.8475), (-1.197, -0.09989, 1.017), (-1.149, -0.1971, 1.183), (-1.076, -0.2846, 1.332), (-1.174, -4.508e-07, 0.5394), (-1.199, -0.09488, 0.6861), (-1.231, -0.1997, 0.8486), (-1.166, -0.2919, 1.013), (-1.137, -0.3897, 1.18), (-1.026, -0.4527, 1.31), (-0.7478, -0.8363, 1.31), (-0.7028, -0.9349, 1.17), (-0.6031, -0.9349, 1.332), (-0.6379, -1.019, 1.013), (-0.5426, -1.032, 1.183), (-0.4462, -1.046, 1.359), (-0.5551, -1.079, 0.8475), (-0.465, -1.108, 1.017), (-0.3709, -1.138, 1.198), (-0.2483, -1.079, 1.344), (-0.4743, -1.141, 0.6828), (-0.375, -1.154, 0.8475), (-0.2836, -1.201, 1.023), (-0.1677, -1.154, 1.183), (-0.06452, -1.141, 1.346), (-0.3627, -1.116, 0.5394), (-0.2802, -1.169, 0.6861), (-0.185, -1.199, 0.8475), (-0.08276, -1.199, 1.013), (0.01837, -1.201, 1.18), (0.1153, -1.146, 1.323), (0.5784, -0.9957, 1.323), (0.6889, -0.9831, 1.18), (0.7028, -0.8624, 1.332), (0.7915, -0.9463, 1.019), (0.8139, -0.835, 1.183), (0.8564, -0.7465, 1.359), (0.8765, -0.8846, 0.8486), (0.9099, -0.7845, 1.017), (0.9666, -0.7031, 1.198), (0.9738, -0.5848, 1.359), (0.9376, -0.8024, 0.6828), (1.007, -0.7324, 0.8486), (1.054, -0.6397, 1.023), (1.046, -0.5161, 1.183), (1.037, -0.4019, 1.332), (0.9495, -0.6898, 0.5394), (1.026, -0.6279, 0.6861), (1.111, -0.5612, 0.8486), (1.144, -0.4613, 1.019), (1.147, -0.3525, 1.18), (1.097, -0.2371, 1.31), (0.3627, 1.116, 1.156), (0.4719, 1.141, 1.014), (0.2802, 1.169, 1.009), (0.5551, 1.079, 0.8475), (0.3839, 1.185, 0.8486), (0.1889, 1.232, 0.8486), (0.6379, 1.019, 0.682), (0.465, 1.108, 0.6776), (0.275, 1.17, 0.6776), (0.08276, 1.199, 0.682), (0.7206, 0.9603, 0.517), (0.5426, 1.032, 0.5121), (0.3599, 1.108, 0.5076), (0.171, 1.185, 0.5042), (-0.02076, 1.201, 0.517), (0.7478, 0.8363, 0.3853), (0.6182, 0.9603, 0.3513), (0.4438, 1.046, 0.3386), (0.2483, 1.079, 0.351), (0.06213, 1.141, 0.3513), (-0.1134, 1.116, 0.3853), (-0.9495, 0.6898, 1.156), (-0.9141, 0.7814, 1.009), (-1.026, 0.6279, 1.009), (-0.8788, 0.8847, 0.8486), (-1.009, 0.7325, 0.8486), (-1.114, 0.5614, 0.8486), (-0.7939, 0.9465, 0.6786), (-0.9099, 0.7845, 0.6776), (-1.056, 0.6398, 0.6741), (-1.146, 0.4615, 0.6786), (-0.6913, 0.9833, 0.517), (-0.8139, 0.835, 0.5121), (-0.9423, 0.6846, 0.5076), (-1.075, 0.5301, 0.5042), (-1.15, 0.3526, 0.517), (-0.5808, 0.9959, 0.3739), (-0.7028, 0.8624, 0.3633), (-0.8588, 0.7467, 0.3386), (-0.9494, 0.5695, 0.351), (-1.067, 0.4128, 0.3513), (-1.097, 0.2371, 0.3853), (-0.9495, -0.6898, 1.156), (-1.055, -0.6448, 1.014), (-0.94, -0.8024, 1.014), (-1.114, -0.5612, 0.8486), (-1.009, -0.7324, 0.8486), (-0.8788, -0.8846, 0.8486), (-1.146, -0.4613, 0.6786), (-1.056, -0.6397, 0.6741), (-0.9357, -0.8056, 0.6741), (-0.7939, -0.9463, 0.6786), (-1.15, -0.3525, 0.517), (-1.046, -0.5161, 0.5121), (-0.969, -0.7031, 0.4995), (-0.8371, -0.8575, 0.5042), (-0.672, -0.9573, 0.5247), (-1.097, -0.2371, 0.3853), (-1.037, -0.4019, 0.3633), (-0.9494, -0.5695, 0.351), (-0.835, -0.7269, 0.351), (-0.723, -0.8857, 0.3513), (-0.5643, -0.9696, 0.3853), (0.3713, -1.146, 1.165), (0.2802, -1.169, 1.009), (0.4607, -1.111, 1.009), (0.185, -1.199, 0.8475), (0.375, -1.154, 0.8475), (0.5551, -1.079, 0.8475), (0.08276, -1.199, 0.682), (0.2812, -1.201, 0.6741), (0.465, -1.108, 0.6776), (0.6539, -1.046, 0.6786), (-0.01905, -1.169, 0.5247), (0.171, -1.185, 0.5042), (0.3599, -1.108, 0.5076), (0.5561, -1.06, 0.5042), (0.7028, -0.9349, 0.5247), (-0.1176, -1.146, 0.3739), (0.06213, -1.141, 0.3513), (0.2483, -1.079, 0.351), (0.4438, -1.046, 0.3386), (0.6182, -0.9601, 0.3513), (0.7478, -0.8363, 0.3853), (1.204, 8.551e-05, 1.165), (1.23, -0.09735, 1.014), (1.23, 0.09752, 1.014), (1.198, -0.1946, 0.8475), (1.213, 2.104e-08, 0.8475), (1.229, 0.1999, 0.8486), (1.196, -0.2997, 0.6786), (1.228, -0.1025, 0.6741), (1.197, 0.09989, 0.6776), (1.196, 0.2998, 0.6786), (1.106, -0.3795, 0.5247), (1.179, -0.2024, 0.5042), (1.165, -2.79e-10, 0.5076), (1.179, 0.2025, 0.5042), (1.106, 0.3795, 0.5247), (1.026, -0.4527, 0.3853), (1.076, -0.2846, 0.3633), (1.103, -0.09728, 0.351), (1.103, 0.09728, 0.351), (1.103, 0.2924, 0.3513), (1.026, 0.4527, 0.3853), (0.7002, 0.6898, 0.1361), (0.6031, 0.6279, 0.002323), (0.5669, 0.8026, 0.08303), (0.4845, 0.5465, -0.1214), (0.439, 0.7132, -0.0305), (0.3822, 0.8614, 0.08315), (0.3588, 0.4615, -0.2516), (0.3145, 0.6398, -0.1731), (0.2549, 0.7845, -0.04232), (0.1971, 0.9215, 0.08315), (0.2158, 0.3526, -0.3268), (0.171, 0.5301, -0.266), (0.1194, 0.7032, -0.1731), (0.06405, 0.835, -0.0305), (0.01178, 0.9573, 0.1021), (0.07791, 0.2436, -0.371), (0.03046, 0.4128, -0.3268), (-0.01953, 0.5695, -0.2237), (-0.07378, 0.7467, -0.1465), (-0.1188, 0.8624, 0.002324), (-0.161, 0.9696, 0.1361), (-0.4528, 0.9029, 0.1179), (-0.4231, 0.7884, -0.01943), (-0.5889, 0.7884, 0.08303), (-0.3813, 0.6467, -0.1465), (-0.5585, 0.6552, -0.05314), (-0.7011, 0.6296, 0.08316), (-0.3288, 0.4851, -0.2516), (-0.5121, 0.498, -0.1731), (-0.6866, 0.498, -0.06528), (-0.8155, 0.4722, 0.08316), (-0.2694, 0.3154, -0.3268), (-0.439, 0.3189, -0.2378), (-0.6148, 0.3232, -0.1473), (-0.7744, 0.3189, -0.0305), (-0.9325, 0.3154, 0.08303), (-0.2083, 0.1506, -0.371), (-0.384, 0.1577, -0.3268), (-0.5477, 0.1574, -0.2237), (-0.7132, 0.1574, -0.1214), (-0.8569, 0.1535, 0.002327), (-0.9994, 0.1506, 0.1179), (-0.9719, -0.1465, 0.1361), (-0.8569, -0.1535, 0.002327), (-0.9325, -0.3152, 0.08303), (-0.7337, -0.1616, -0.1465), (-0.7744, -0.3189, -0.0305), (-0.8387, -0.4849, 0.06359), (-0.5477, -0.1574, -0.2237), (-0.6327, -0.3319, -0.1731), (-0.6674, -0.4849, -0.04232), (-0.7011, -0.6296, 0.08316), (-0.3727, -0.1535, -0.2969), (-0.439, -0.319, -0.2378), (-0.5121, -0.4979, -0.1731), (-0.5585, -0.655, -0.05313), (-0.5722, -0.7676, 0.1021), (-0.2083, -0.1504, -0.371), (-0.2694, -0.3152, -0.3268), (-0.3189, -0.4722, -0.2237), (-0.3701, -0.6296, -0.1214), (-0.4231, -0.7882, -0.01943), (-0.4528, -0.9027, 0.1179), (0.8948, 0.4651, 0.1179), (0.9141, 0.2846, 0.1021), (0.8035, 0.3898, -0.01943), (0.9614, 0.1, 0.06359), (0.8347, 0.2025, -0.05314), (0.6864, 0.2998, -0.1465), (0.9373, -0.09728, 0.08316), (0.8249, -5.448e-07, -0.04232), (0.7048, 0.1027, -0.1731), (0.5356, 0.1946, -0.2237), (0.9376, -0.2922, 0.08303), (0.8347, -0.2024, -0.05313), (0.7048, -0.1025, -0.1731), (0.5561, 8.46e-05, -0.266), (0.3918, 0.09487, -0.2969), (0.8724, -0.4527, 0.1361), (0.7835, -0.3795, 0.002325), (0.6864, -0.2997, -0.1465), (0.5489, -0.1997, -0.2516), (0.4011, -0.09735, -0.3268), (0.2548, 8.482e-05, -0.371), (-0.161, -0.9696, 0.1361), (-0.1188, -0.8624, 0.002323), (0.0109, -0.9831, 0.08303), (-0.07378, -0.7465, -0.1465), (0.06459, -0.8575, -0.05314), (0.2013, -0.9463, 0.06359), (-0.01953, -0.5695, -0.2237), (0.1174, -0.6846, -0.1473), (0.2549, -0.7845, -0.04232), (0.3913, -0.8846, 0.06359), (0.03047, -0.4127, -0.3268), (0.1677, -0.5161, -0.2378), (0.3145, -0.6396, -0.1731), (0.4497, -0.7324, -0.05314), (0.5532, -0.7814, 0.1021), (0.07791, -0.2434, -0.371), (0.2158, -0.3525, -0.3268), (0.3588, -0.4613, -0.2516), (0.4845, -0.5465, -0.1214), (0.6181, -0.6448, -0.01943), (0.7179, -0.7084, 0.1179), (0.01756, 0.1796, 2.26), (0.05302, 0.1761, 2.26), (0.08711, 0.1658, 2.26), (0.1185, 0.149, 2.26), (0.1461, 0.1264, 2.26), (0.1687, 0.09887, 2.26), (0.1855, 0.06745, 2.26), (0.1958, 0.03335, 2.26), (0.1993, -0.002104, 2.26), (0.01756, -0.002104, 2.623), (0.1958, -0.03756, 2.26), (0.1855, -0.07165, 2.26), (0.1687, -0.1031, 2.26), (0.1461, -0.1306, 2.26), (0.1185, -0.1532, 2.26), (0.08711, -0.17, 2.26), (0.05302, -0.1804, 2.26), (0.01756, -0.1838, 2.26), (-0.0179, -0.1804, 2.26), (-0.05199, -0.17, 2.26), (-0.08341, -0.1532, 2.26), (-0.111, -0.1306, 2.26), (-0.1336, -0.1031, 2.26), (-0.1503, -0.07165, 2.26), (-0.1607, -0.03756, 2.26), (-0.1642, -0.002104, 2.26), (-0.1607, 0.03335, 2.26), (-0.1503, 0.06745, 2.26), (-0.1336, 0.09887, 2.26), (-0.111, 0.1264, 2.26), (-0.08341, 0.149, 2.26), (-0.05199, 0.1658, 2.26), (-0.0179, 0.1761, 2.26)], [], [(0, 19, 18), (1, 25, 39), (0, 18, 53), (0, 53, 67), (0, 67, 40), (1, 39, 88), (2, 32, 102), (3, 60, 116), (4, 74, 130), (5, 81, 144), (1, 88, 103), (2, 102, 117), (3, 116, 131), (4, 130, 145), (5, 144, 89), (6, 158, 193), (7, 165, 207), (8, 172, 214), (9, 179, 221), (10, 186, 194), (200, 215, 11), (199, 222, 200), (198, 223, 199), (197, 225, 198), (196, 228, 197), (195, 232, 196), (194, 237, 195), (200, 222, 215), (222, 216, 215), (199, 223, 222), (223, 224, 222), (222, 224, 216), (224, 217, 216), (198, 225, 223), (225, 226, 223), (223, 226, 224), (226, 227, 224), (224, 227, 217), (227, 218, 217), (197, 228, 225), (228, 229, 225), (225, 229, 226), (229, 230, 226), (226, 230, 227), (230, 231, 227), (227, 231, 218), (231, 219, 218), (196, 232, 228), (232, 233, 228), (228, 233, 229), (233, 234, 229), (229, 234, 230), (234, 235, 230), (230, 235, 231), (235, 236, 231), (231, 236, 219), (236, 220, 219), (195, 237, 232), (237, 238, 232), (232, 238, 233), (238, 239, 233), (233, 239, 234), (239, 240, 234), (234, 240, 235), (240, 241, 235), (235, 241, 236), (241, 242, 236), (236, 242, 220), (242, 221, 220), (194, 186, 237), (186, 185, 237), (237, 185, 238), (185, 184, 238), (238, 184, 239), (184, 183, 239), (239, 183, 240), (183, 182, 240), (240, 182, 241), (182, 181, 241), (241, 181, 242), (181, 180, 242), (242, 180, 221), (180, 9, 221), (215, 208, 11), (216, 243, 215), (217, 244, 216), (218, 246, 217), (219, 249, 218), (220, 253, 219), (221, 258, 220), (215, 243, 208), (243, 209, 208), (216, 244, 243), (244, 245, 243), (243, 245, 209), (245, 210, 209), (217, 246, 244), (246, 247, 244), (244, 247, 245), (247, 248, 245), (245, 248, 210), (248, 211, 210), (218, 249, 246), (249, 250, 246), (246, 250, 247), (250, 251, 247), (247, 251, 248), (251, 252, 248), (248, 252, 211), (252, 212, 211), (219, 253, 249), (253, 254, 249), (249, 254, 250), (254, 255, 250), (250, 255, 251), (255, 256, 251), (251, 256, 252), (256, 257, 252), (252, 257, 212), (257, 213, 212), (220, 258, 253), (258, 259, 253), (253, 259, 254), (259, 260, 254), (254, 260, 255), (260, 261, 255), (255, 261, 256), (261, 262, 256), (256, 262, 257), (262, 263, 257), (257, 263, 213), (263, 214, 213), (221, 179, 258), (179, 178, 258), (258, 178, 259), (178, 177, 259), (259, 177, 260), (177, 176, 260), (260, 176, 261), (176, 175, 261), (261, 175, 262), (175, 174, 262), (262, 174, 263), (174, 173, 263), (263, 173, 214), (173, 8, 214), (208, 201, 11), (209, 264, 208), (210, 265, 209), (211, 267, 210), (212, 270, 211), (213, 274, 212), (214, 279, 213), (208, 264, 201), (264, 202, 201), (209, 265, 264), (265, 266, 264), (264, 266, 202), (266, 203, 202), (210, 267, 265), (267, 268, 265), (265, 268, 266), (268, 269, 266), (266, 269, 203), (269, 204, 203), (211, 270, 267), (270, 271, 267), (267, 271, 268), (271, 272, 268), (268, 272, 269), (272, 273, 269), (269, 273, 204), (273, 205, 204), (212, 274, 270), (274, 275, 270), (270, 275, 271), (275, 276, 271), (271, 276, 272), (276, 277, 272), (272, 277, 273), (277, 278, 273), (273, 278, 205), (278, 206, 205), (213, 279, 274), (279, 280, 274), (274, 280, 275), (280, 281, 275), (275, 281, 276), (281, 282, 276), (276, 282, 277), (282, 283, 277), (277, 283, 278), (283, 284, 278), (278, 284, 206), (284, 207, 206), (214, 172, 279), (172, 171, 279), (279, 171, 280), (171, 170, 280), (280, 170, 281), (170, 169, 281), (281, 169, 282), (169, 168, 282), (282, 168, 283), (168, 167, 283), (283, 167, 284), (167, 166, 284), (284, 166, 207), (166, 7, 207), (201, 187, 11), (202, 285, 201), (203, 286, 202), (204, 288, 203), (205, 291, 204), (206, 295, 205), (207, 300, 206), (201, 285, 187), (285, 188, 187), (202, 286, 285), (286, 287, 285), (285, 287, 188), (287, 189, 188), (203, 288, 286), (288, 289, 286), (286, 289, 287), (289, 290, 287), (287, 290, 189), (290, 190, 189), (204, 291, 288), (291, 292, 288), (288, 292, 289), (292, 293, 289), (289, 293, 290), (293, 294, 290), (290, 294, 190), (294, 191, 190), (205, 295, 291), (295, 296, 291), (291, 296, 292), (296, 297, 292), (292, 297, 293), (297, 298, 293), (293, 298, 294), (298, 299, 294), (294, 299, 191), (299, 192, 191), (206, 300, 295), (300, 301, 295), (295, 301, 296), (301, 302, 296), (296, 302, 297), (302, 303, 297), (297, 303, 298), (303, 304, 298), (298, 304, 299), (304, 305, 299), (299, 305, 192), (305, 193, 192), (207, 165, 300), (165, 164, 300), (300, 164, 301), (164, 163, 301), (301, 163, 302), (163, 162, 302), (302, 162, 303), (162, 161, 303), (303, 161, 304), (161, 160, 304), (304, 160, 305), (160, 159, 305), (305, 159, 193), (159, 6, 193), (187, 200, 11), (188, 306, 187), (189, 307, 188), (190, 309, 189), (191, 312, 190), (192, 316, 191), (193, 321, 192), (187, 306, 200), (306, 199, 200), (188, 307, 306), (307, 308, 306), (306, 308, 199), (308, 198, 199), (189, 309, 307), (309, 310, 307), (307, 310, 308), (310, 311, 308), (308, 311, 198), (311, 197, 198), (190, 312, 309), (312, 313, 309), (309, 313, 310), (313, 314, 310), (310, 314, 311), (314, 315, 311), (311, 315, 197), (315, 196, 197), (191, 316, 312), (316, 317, 312), (312, 317, 313), (317, 318, 313), (313, 318, 314), (318, 319, 314), (314, 319, 315), (319, 320, 315), (315, 320, 196), (320, 195, 196), (192, 321, 316), (321, 322, 316), (316, 322, 317), (322, 323, 317), (317, 323, 318), (323, 324, 318), (318, 324, 319), (324, 325, 319), (319, 325, 320), (325, 326, 320), (320, 326, 195), (326, 194, 195), (193, 158, 321), (158, 157, 321), (321, 157, 322), (157, 156, 322), (322, 156, 323), (156, 155, 323), (323, 155, 324), (155, 154, 324), (324, 154, 325), (154, 153, 325), (325, 153, 326), (153, 152, 326), (326, 152, 194), (152, 10, 194), (95, 186, 10), (94, 327, 95), (93, 328, 94), (92, 330, 93), (91, 333, 92), (90, 337, 91), (89, 342, 90), (95, 327, 186), (327, 185, 186), (94, 328, 327), (328, 329, 327), (327, 329, 185), (329, 184, 185), (93, 330, 328), (330, 331, 328), (328, 331, 329), (331, 332, 329), (329, 332, 184), (332, 183, 184), (92, 333, 330), (333, 334, 330), (330, 334, 331), (334, 335, 331), (331, 335, 332), (335, 336, 332), (332, 336, 183), (336, 182, 183), (91, 337, 333), (337, 338, 333), (333, 338, 334), (338, 339, 334), (334, 339, 335), (339, 340, 335), (335, 340, 336), (340, 341, 336), (336, 341, 182), (341, 181, 182), (90, 342, 337), (342, 343, 337), (337, 343, 338), (343, 344, 338), (338, 344, 339), (344, 345, 339), (339, 345, 340), (345, 346, 340), (340, 346, 341), (346, 347, 341), (341, 347, 181), (347, 180, 181), (89, 144, 342), (144, 143, 342), (342, 143, 343), (143, 142, 343), (343, 142, 344), (142, 141, 344), (344, 141, 345), (141, 140, 345), (345, 140, 346), (140, 139, 346), (346, 139, 347), (139, 138, 347), (347, 138, 180), (138, 9, 180), (151, 179, 9), (150, 348, 151), (149, 349, 150), (148, 351, 149), (147, 354, 148), (146, 358, 147), (145, 363, 146), (151, 348, 179), (348, 178, 179), (150, 349, 348), (349, 350, 348), (348, 350, 178), (350, 177, 178), (149, 351, 349), (351, 352, 349), (349, 352, 350), (352, 353, 350), (350, 353, 177), (353, 176, 177), (148, 354, 351), (354, 355, 351), (351, 355, 352), (355, 356, 352), (352, 356, 353), (356, 357, 353), (353, 357, 176), (357, 175, 176), (147, 358, 354), (358, 359, 354), (354, 359, 355), (359, 360, 355), (355, 360, 356), (360, 361, 356), (356, 361, 357), (361, 362, 357), (357, 362, 175), (362, 174, 175), (146, 363, 358), (363, 364, 358), (358, 364, 359), (364, 365, 359), (359, 365, 360), (365, 366, 360), (360, 366, 361), (366, 367, 361), (361, 367, 362), (367, 368, 362), (362, 368, 174), (368, 173, 174), (145, 130, 363), (130, 129, 363), (363, 129, 364), (129, 128, 364), (364, 128, 365), (128, 127, 365), (365, 127, 366), (127, 126, 366), (366, 126, 367), (126, 125, 367), (367, 125, 368), (125, 124, 368), (368, 124, 173), (124, 8, 173), (137, 172, 8), (136, 369, 137), (135, 370, 136), (134, 372, 135), (133, 375, 134), (132, 379, 133), (131, 384, 132), (137, 369, 172), (369, 171, 172), (136, 370, 369), (370, 371, 369), (369, 371, 171), (371, 170, 171), (135, 372, 370), (372, 373, 370), (370, 373, 371), (373, 374, 371), (371, 374, 170), (374, 169, 170), (134, 375, 372), (375, 376, 372), (372, 376, 373), (376, 377, 373), (373, 377, 374), (377, 378, 374), (374, 378, 169), (378, 168, 169), (133, 379, 375), (379, 380, 375), (375, 380, 376), (380, 381, 376), (376, 381, 377), (381, 382, 377), (377, 382, 378), (382, 383, 378), (378, 383, 168), (383, 167, 168), (132, 384, 379), (384, 385, 379), (379, 385, 380), (385, 386, 380), (380, 386, 381), (386, 387, 381), (381, 387, 382), (387, 388, 382), (382, 388, 383), (388, 389, 383), (383, 389, 167), (389, 166, 167), (131, 116, 384), (116, 115, 384), (384, 115, 385), (115, 114, 385), (385, 114, 386), (114, 113, 386), (386, 113, 387), (113, 112, 387), (387, 112, 388), (112, 111, 388), (388, 111, 389), (111, 110, 389), (389, 110, 166), (110, 7, 166), (123, 165, 7), (122, 390, 123), (121, 391, 122), (120, 393, 121), (119, 396, 120), (118, 400, 119), (117, 405, 118), (123, 390, 165), (390, 164, 165), (122, 391, 390), (391, 392, 390), (390, 392, 164), (392, 163, 164), (121, 393, 391), (393, 394, 391), (391, 394, 392), (394, 395, 392), (392, 395, 163), (395, 162, 163), (120, 396, 393), (396, 397, 393), (393, 397, 394), (397, 398, 394), (394, 398, 395), (398, 399, 395), (395, 399, 162), (399, 161, 162), (119, 400, 396), (400, 401, 396), (396, 401, 397), (401, 402, 397), (397, 402, 398), (402, 403, 398), (398, 403, 399), (403, 404, 399), (399, 404, 161), (404, 160, 161), (118, 405, 400), (405, 406, 400), (400, 406, 401), (406, 407, 401), (401, 407, 402), (407, 408, 402), (402, 408, 403), (408, 409, 403), (403, 409, 404), (409, 410, 404), (404, 410, 160), (410, 159, 160), (117, 102, 405), (102, 101, 405), (405, 101, 406), (101, 100, 406), (406, 100, 407), (100, 99, 407), (407, 99, 408), (99, 98, 408), (408, 98, 409), (98, 97, 409), (409, 97, 410), (97, 96, 410), (410, 96, 159), (96, 6, 159), (109, 158, 6), (108, 411, 109), (107, 412, 108), (106, 414, 107), (105, 417, 106), (104, 421, 105), (103, 426, 104), (109, 411, 158), (411, 157, 158), (108, 412, 411), (412, 413, 411), (411, 413, 157), (413, 156, 157), (107, 414, 412), (414, 415, 412), (412, 415, 413), (415, 416, 413), (413, 416, 156), (416, 155, 156), (106, 417, 414), (417, 418, 414), (414, 418, 415), (418, 419, 415), (415, 419, 416), (419, 420, 416), (416, 420, 155), (420, 154, 155), (105, 421, 417), (421, 422, 417), (417, 422, 418), (422, 423, 418), (418, 423, 419), (423, 424, 419), (419, 424, 420), (424, 425, 420), (420, 425, 154), (425, 153, 154), (104, 426, 421), (426, 427, 421), (421, 427, 422), (427, 428, 422), (422, 428, 423), (428, 429, 423), (423, 429, 424), (429, 430, 424), (424, 430, 425), (430, 431, 425), (425, 431, 153), (431, 152, 153), (103, 88, 426), (88, 87, 426), (426, 87, 427), (87, 86, 427), (427, 86, 428), (86, 85, 428), (428, 85, 429), (85, 84, 429), (429, 84, 430), (84, 83, 430), (430, 83, 431), (83, 82, 431), (431, 82, 152), (82, 10, 152), (138, 151, 9), (139, 432, 138), (140, 433, 139), (141, 435, 140), (142, 438, 141), (143, 442, 142), (144, 447, 143), (138, 432, 151), (432, 150, 151), (139, 433, 432), (433, 434, 432), (432, 434, 150), (434, 149, 150), (140, 435, 433), (435, 436, 433), (433, 436, 434), (436, 437, 434), (434, 437, 149), (437, 148, 149), (141, 438, 435), (438, 439, 435), (435, 439, 436), (439, 440, 436), (436, 440, 437), (440, 441, 437), (437, 441, 148), (441, 147, 148), (142, 442, 438), (442, 443, 438), (438, 443, 439), (443, 444, 439), (439, 444, 440), (444, 445, 440), (440, 445, 441), (445, 446, 441), (441, 446, 147), (446, 146, 147), (143, 447, 442), (447, 448, 442), (442, 448, 443), (448, 449, 443), (443, 449, 444), (449, 450, 444), (444, 450, 445), (450, 451, 445), (445, 451, 446), (451, 452, 446), (446, 452, 146), (452, 145, 146), (144, 81, 447), (81, 80, 447), (447, 80, 448), (80, 79, 448), (448, 79, 449), (79, 78, 449), (449, 78, 450), (78, 77, 450), (450, 77, 451), (77, 76, 451), (451, 76, 452), (76, 75, 452), (452, 75, 145), (75, 4, 145), (124, 137, 8), (125, 453, 124), (126, 454, 125), (127, 456, 126), (128, 459, 127), (129, 463, 128), (130, 468, 129), (124, 453, 137), (453, 136, 137), (125, 454, 453), (454, 455, 453), (453, 455, 136), (455, 135, 136), (126, 456, 454), (456, 457, 454), (454, 457, 455), (457, 458, 455), (455, 458, 135), (458, 134, 135), (127, 459, 456), (459, 460, 456), (456, 460, 457), (460, 461, 457), (457, 461, 458), (461, 462, 458), (458, 462, 134), (462, 133, 134), (128, 463, 459), (463, 464, 459), (459, 464, 460), (464, 465, 460), (460, 465, 461), (465, 466, 461), (461, 466, 462), (466, 467, 462), (462, 467, 133), (467, 132, 133), (129, 468, 463), (468, 469, 463), (463, 469, 464), (469, 470, 464), (464, 470, 465), (470, 471, 465), (465, 471, 466), (471, 472, 466), (466, 472, 467), (472, 473, 467), (467, 473, 132), (473, 131, 132), (130, 74, 468), (74, 73, 468), (468, 73, 469), (73, 72, 469), (469, 72, 470), (72, 71, 470), (470, 71, 471), (71, 70, 471), (471, 70, 472), (70, 69, 472), (472, 69, 473), (69, 68, 473), (473, 68, 131), (68, 3, 131), (110, 123, 7), (111, 474, 110), (112, 475, 111), (113, 477, 112), (114, 480, 113), (115, 484, 114), (116, 489, 115), (110, 474, 123), (474, 122, 123), (111, 475, 474), (475, 476, 474), (474, 476, 122), (476, 121, 122), (112, 477, 475), (477, 478, 475), (475, 478, 476), (478, 479, 476), (476, 479, 121), (479, 120, 121), (113, 480, 477), (480, 481, 477), (477, 481, 478), (481, 482, 478), (478, 482, 479), (482, 483, 479), (479, 483, 120), (483, 119, 120), (114, 484, 480), (484, 485, 480), (480, 485, 481), (485, 486, 481), (481, 486, 482), (486, 487, 482), (482, 487, 483), (487, 488, 483), (483, 488, 119), (488, 118, 119), (115, 489, 484), (489, 490, 484), (484, 490, 485), (490, 491, 485), (485, 491, 486), (491, 492, 486), (486, 492, 487), (492, 493, 487), (487, 493, 488), (493, 494, 488), (488, 494, 118), (494, 117, 118), (116, 60, 489), (60, 59, 489), (489, 59, 490), (59, 58, 490), (490, 58, 491), (58, 57, 491), (491, 57, 492), (57, 56, 492), (492, 56, 493), (56, 55, 493), (493, 55, 494), (55, 54, 494), (494, 54, 117), (54, 2, 117), (96, 109, 6), (97, 495, 96), (98, 496, 97), (99, 498, 98), (100, 501, 99), (101, 505, 100), (102, 510, 101), (96, 495, 109), (495, 108, 109), (97, 496, 495), (496, 497, 495), (495, 497, 108), (497, 107, 108), (98, 498, 496), (498, 499, 496), (496, 499, 497), (499, 500, 497), (497, 500, 107), (500, 106, 107), (99, 501, 498), (501, 502, 498), (498, 502, 499), (502, 503, 499), (499, 503, 500), (503, 504, 500), (500, 504, 106), (504, 105, 106), (100, 505, 501), (505, 506, 501), (501, 506, 502), (506, 507, 502), (502, 507, 503), (507, 508, 503), (503, 508, 504), (508, 509, 504), (504, 509, 105), (509, 104, 105), (101, 510, 505), (510, 511, 505), (505, 511, 506), (511, 512, 506), (506, 512, 507), (512, 513, 507), (507, 513, 508), (513, 514, 508), (508, 514, 509), (514, 515, 509), (509, 515, 104), (515, 103, 104), (102, 32, 510), (32, 31, 510), (510, 31, 511), (31, 30, 511), (511, 30, 512), (30, 29, 512), (512, 29, 513), (29, 28, 513), (513, 28, 514), (28, 27, 514), (514, 27, 515), (27, 26, 515), (515, 26, 103), (26, 1, 103), (82, 95, 10), (83, 516, 82), (84, 517, 83), (85, 519, 84), (86, 522, 85), (87, 526, 86), (88, 531, 87), (82, 516, 95), (516, 94, 95), (83, 517, 516), (517, 518, 516), (516, 518, 94), (518, 93, 94), (84, 519, 517), (519, 520, 517), (517, 520, 518), (520, 521, 518), (518, 521, 93), (521, 92, 93), (85, 522, 519), (522, 523, 519), (519, 523, 520), (523, 524, 520), (520, 524, 521), (524, 525, 521), (521, 525, 92), (525, 91, 92), (86, 526, 522), (526, 527, 522), (522, 527, 523), (527, 528, 523), (523, 528, 524), (528, 529, 524), (524, 529, 525), (529, 530, 525), (525, 530, 91), (530, 90, 91), (87, 531, 526), (531, 532, 526), (526, 532, 527), (532, 533, 527), (527, 533, 528), (533, 534, 528), (528, 534, 529), (534, 535, 529), (529, 535, 530), (535, 536, 530), (530, 536, 90), (536, 89, 90), (88, 39, 531), (39, 38, 531), (531, 38, 532), (38, 37, 532), (532, 37, 533), (37, 36, 533), (533, 36, 534), (36, 35, 534), (534, 35, 535), (35, 34, 535), (535, 34, 536), (34, 33, 536), (536, 33, 89), (33, 5, 89), (46, 81, 5), (45, 537, 46), (44, 538, 45), (43, 540, 44), (42, 543, 43), (41, 547, 42), (40, 552, 41), (46, 537, 81), (537, 80, 81), (45, 538, 537), (538, 539, 537), (537, 539, 80), (539, 79, 80), (44, 540, 538), (540, 541, 538), (538, 541, 539), (541, 542, 539), (539, 542, 79), (542, 78, 79), (43, 543, 540), (543, 544, 540), (540, 544, 541), (544, 545, 541), (541, 545, 542), (545, 546, 542), (542, 546, 78), (546, 77, 78), (42, 547, 543), (547, 548, 543), (543, 548, 544), (548, 549, 544), (544, 549, 545), (549, 550, 545), (545, 550, 546), (550, 551, 546), (546, 551, 77), (551, 76, 77), (41, 552, 547), (552, 553, 547), (547, 553, 548), (553, 554, 548), (548, 554, 549), (554, 555, 549), (549, 555, 550), (555, 556, 550), (550, 556, 551), (556, 557, 551), (551, 557, 76), (557, 75, 76), (40, 67, 552), (67, 66, 552), (552, 66, 553), (66, 65, 553), (553, 65, 554), (65, 64, 554), (554, 64, 555), (64, 63, 555), (555, 63, 556), (63, 62, 556), (556, 62, 557), (62, 61, 557), (557, 61, 75), (61, 4, 75), (61, 74, 4), (62, 558, 61), (63, 559, 62), (64, 561, 63), (65, 564, 64), (66, 568, 65), (67, 573, 66), (61, 558, 74), (558, 73, 74), (62, 559, 558), (559, 560, 558), (558, 560, 73), (560, 72, 73), (63, 561, 559), (561, 562, 559), (559, 562, 560), (562, 563, 560), (560, 563, 72), (563, 71, 72), (64, 564, 561), (564, 565, 561), (561, 565, 562), (565, 566, 562), (562, 566, 563), (566, 567, 563), (563, 567, 71), (567, 70, 71), (65, 568, 564), (568, 569, 564), (564, 569, 565), (569, 570, 565), (565, 570, 566), (570, 571, 566), (566, 571, 567), (571, 572, 567), (567, 572, 70), (572, 69, 70), (66, 573, 568), (573, 574, 568), (568, 574, 569), (574, 575, 569), (569, 575, 570), (575, 576, 570), (570, 576, 571), (576, 577, 571), (571, 577, 572), (577, 578, 572), (572, 578, 69), (578, 68, 69), (67, 53, 573), (53, 52, 573), (573, 52, 574), (52, 51, 574), (574, 51, 575), (51, 50, 575), (575, 50, 576), (50, 49, 576), (576, 49, 577), (49, 48, 577), (577, 48, 578), (48, 47, 578), (578, 47, 68), (47, 3, 68), (47, 60, 3), (48, 579, 47), (49, 580, 48), (50, 582, 49), (51, 585, 50), (52, 589, 51), (53, 594, 52), (47, 579, 60), (579, 59, 60), (48, 580, 579), (580, 581, 579), (579, 581, 59), (581, 58, 59), (49, 582, 580), (582, 583, 580), (580, 583, 581), (583, 584, 581), (581, 584, 58), (584, 57, 58), (50, 585, 582), (585, 586, 582), (582, 586, 583), (586, 587, 583), (583, 587, 584), (587, 588, 584), (584, 588, 57), (588, 56, 57), (51, 589, 585), (589, 590, 585), (585, 590, 586), (590, 591, 586), (586, 591, 587), (591, 592, 587), (587, 592, 588), (592, 593, 588), (588, 593, 56), (593, 55, 56), (52, 594, 589), (594, 595, 589), (589, 595, 590), (595, 596, 590), (590, 596, 591), (596, 597, 591), (591, 597, 592), (597, 598, 592), (592, 598, 593), (598, 599, 593), (593, 599, 55), (599, 54, 55), (53, 18, 594), (18, 17, 594), (594, 17, 595), (17, 16, 595), (595, 16, 596), (16, 15, 596), (596, 15, 597), (15, 14, 597), (597, 14, 598), (14, 13, 598), (598, 13, 599), (13, 12, 599), (599, 12, 54), (12, 2, 54), (33, 46, 5), (34, 600, 33), (35, 601, 34), (36, 603, 35), (37, 606, 36), (38, 610, 37), (39, 615, 38), (33, 600, 46), (600, 45, 46), (34, 601, 600), (601, 602, 600), (600, 602, 45), (602, 44, 45), (35, 603, 601), (603, 604, 601), (601, 604, 602), (604, 605, 602), (602, 605, 44), (605, 43, 44), (36, 606, 603), (606, 607, 603), (603, 607, 604), (607, 608, 604), (604, 608, 605), (608, 609, 605), (605, 609, 43), (609, 42, 43), (37, 610, 606), (610, 611, 606), (606, 611, 607), (611, 612, 607), (607, 612, 608), (612, 613, 608), (608, 613, 609), (613, 614, 609), (609, 614, 42), (614, 41, 42), (38, 615, 610), (615, 616, 610), (610, 616, 611), (616, 617, 611), (611, 617, 612), (617, 618, 612), (612, 618, 613), (618, 619, 613), (613, 619, 614), (619, 620, 614), (614, 620, 41), (620, 40, 41), (39, 25, 615), (25, 24, 615), (615, 24, 616), (24, 23, 616), (616, 23, 617), (23, 22, 617), (617, 22, 618), (22, 21, 618), (618, 21, 619), (21, 20, 619), (619, 20, 620), (20, 19, 620), (620, 19, 40), (19, 0, 40), (12, 32, 2), (13, 621, 12), (14, 622, 13), (15, 624, 14), (16, 627, 15), (17, 631, 16), (18, 636, 17), (12, 621, 32), (621, 31, 32), (13, 622, 621), (622, 623, 621), (621, 623, 31), (623, 30, 31), (14, 624, 622), (624, 625, 622), (622, 625, 623), (625, 626, 623), (623, 626, 30), (626, 29, 30), (15, 627, 624), (627, 628, 624), (624, 628, 625), (628, 629, 625), (625, 629, 626), (629, 630, 626), (626, 630, 29), (630, 28, 29), (16, 631, 627), (631, 632, 627), (627, 632, 628), (632, 633, 628), (628, 633, 629), (633, 634, 629), (629, 634, 630), (634, 635, 630), (630, 635, 28), (635, 27, 28), (17, 636, 631), (636, 637, 631), (631, 637, 632), (637, 638, 632), (632, 638, 633), (638, 639, 633), (633, 639, 634), (639, 640, 634), (634, 640, 635), (640, 641, 635), (635, 641, 27), (641, 26, 27), (18, 19, 636), (19, 20, 636), (636, 20, 637), (20, 21, 637), (637, 21, 638), (21, 22, 638), (638, 22, 639), (22, 23, 639), (639, 23, 640), (23, 24, 640), (640, 24, 641), (24, 25, 641), (641, 25, 26), (25, 1, 26), (642, 651, 643), (643, 651, 644), (644, 651, 645), (645, 651, 646), (646, 651, 647), (647, 651, 648), (648, 651, 649), (649, 651, 650), (650, 651, 652), (652, 651, 653), (653, 651, 654), (654, 651, 655), (655, 651, 656), (656, 651, 657), (657, 651, 658), (658, 651, 659), (659, 651, 660), (660, 651, 661), (661, 651, 662), (662, 651, 663), (663, 651, 664), (664, 651, 665), (665, 651, 666), (666, 651, 667), (667, 651, 668), (668, 651, 669), (669, 651, 670), (670, 651, 671), (671, 651, 672), (672, 651, 673), (673, 651, 674), (674, 651, 642), (642, 643, 644, 645, 646, 647, 648, 649, 650, 652, 653, 654, 655, 656, 657, 658, 659, 660, 661, 662, 663, 664, 665, 666, 667, 668, 669, 670, 671, 672, 673, 674)])
me_sphere_021.polygons.foreach_set('material_index', [0, 0, 0, 0, 1, 0, 1, 0, 0, 0, 0, 1, 0, 0, 0, 0, 0, 1, 1, 0, 1, 1, 0, 1, 1, 0, 0, 1, 1, 1, 1, 1, 1, 0, 0, 0, 0, 0, 1, 1, 1, 1, 1, 1, 1, 1, 0, 1, 1, 1, 1, 1, 1, 1, 0, 0, 0, 0, 0, 1, 1, 1, 0, 0, 0, 0, 0, 0, 0, 0, 0, 0, 1, 1, 1, 0, 0, 0, 0, 0, 1, 1, 1, 1, 1, 1, 1, 0, 0, 0, 1, 1, 1, 1, 1, 1, 1, 1, 1, 1, 1, 1, 1, 1, 1, 1, 1, 1, 1, 1, 0, 0, 1, 1, 0, 0, 0, 0, 1, 0, 0, 0, 0, 0, 0, 0, 1, 1, 0, 0, 0, 0, 0, 0, 0, 0, 0, 0, 0, 1, 1, 1, 1, 1, 0, 1, 1, 1, 1, 1, 1, 0, 0, 0, 0, 1, 1, 1, 1, 1, 1, 1, 1, 1, 1, 1, 0, 1, 1, 1, 1, 1, 1, 1, 0, 0, 1, 1, 1, 1, 1, 1, 1, 0, 0, 0, 0, 0, 0, 1, 1, 1, 1, 0, 1, 0, 0, 0, 0, 1, 1, 1, 1, 1, 0, 0, 0, 1, 1, 1, 0, 0, 1, 1, 1, 1, 0, 0, 0, 0, 0, 0, 0, 0, 0, 1, 0, 0, 1, 1, 1, 1, 1, 0, 0, 0, 1, 1, 1, 1, 1, 1, 0, 0, 1, 1, 1, 1, 1, 1, 1, 1, 1, 0, 0, 0, 0, 0, 0, 0, 0, 0, 1, 0, 0, 0, 0, 0, 1, 1, 1, 1, 1, 0, 0, 0, 0, 1, 0, 0, 0, 0, 0, 0, 0, 0, 1, 1, 1, 1, 1, 0, 0, 1, 1, 1, 1, 1, 1, 0, 0, 0, 0, 0, 0, 0, 0, 0, 0, 0, 0, 0, 0, 0, 0, 0, 0, 0, 0, 1, 0, 0, 0, 1, 0, 0, 0, 0, 1, 1, 0, 0, 1, 0, 0, 0, 0, 0, 0, 0, 1, 0, 0, 0, 0, 1, 1, 1, 0, 1, 1, 1, 1, 1, 0, 1, 1, 1, 1, 1, 1, 0, 1, 1, 1, 1, 1, 1, 1, 0, 0, 0, 1, 1, 1, 1, 1, 0, 0, 0, 0, 0, 0, 1, 0, 0, 0, 0, 0, 0, 0, 0, 0, 0, 0, 0, 1, 1, 1, 1, 1, 1, 0, 0, 1, 1, 1, 1, 1, 1, 0, 0, 0, 0, 1, 0, 0, 1, 0, 0, 0, 1, 0, 0, 0, 0, 1, 0, 0, 0, 1, 1, 1, 1, 1, 0, 0, 1, 0, 0, 0, 1, 0, 0, 0, 0, 1, 0, 0, 0, 0, 0, 0, 0, 1, 0, 0, 0, 0, 1, 1, 0, 0, 0, 1, 0, 0, 0, 0, 0, 0, 0, 0, 0, 0, 0, 1, 1, 1, 1, 0, 0, 0, 0, 0, 0, 0, 0, 0, 1, 0, 0, 0, 0, 0, 0, 0, 0, 0, 0, 1, 0, 0, 0, 0, 0, 0, 0, 0, 0, 0, 0, 0, 1, 0, 1, 0, 0, 0, 1, 0, 0, 0, 1, 0, 1, 1, 0, 0, 0, 0, 0, 0, 1, 1, 0, 0, 0, 0, 0, 0, 1, 0, 1, 0, 0, 0, 0, 0, 0, 0, 1, 0, 0, 0, 0, 0, 0, 0, 0, 1, 0, 1, 0, 0, 1, 1, 0, 0, 0, 1, 1, 1, 0, 0, 0, 0, 0, 0, 0, 0, 1, 0, 0, 1, 1, 1, 0, 1, 0, 0, 0, 0, 1, 0, 0, 1, 1, 0, 0, 0, 0, 0, 0, 0, 0, 0, 0, 0, 0, 0, 0, 0, 0, 0, 0, 0, 0, 0, 0, 0, 0, 0, 0, 1, 0, 0, 1, 1, 1, 1, 1, 0, 0, 1, 1, 1, 1, 0, 0, 0, 0, 1, 1, 0, 0, 1, 1, 0, 0, 1, 1, 1, 1, 0, 1, 0, 1, 1, 1, 1, 1, 1, 1, 1, 1, 0, 0, 0, 1, 1, 1, 0, 0, 0, 0, 0, 1, 1, 1, 0, 0, 0, 0, 0, 0, 1, 1, 1, 1, 0, 0, 0, 0, 0, 0, 0, 1, 1, 0, 0, 0, 0, 0, 0, 0, 0, 1, 0, 0, 0, 1, 1, 0, 0, 0, 1, 0, 0, 0, 0, 0, 0, 0, 1, 1, 0, 0, 0, 0, 1, 1, 0, 0, 1, 1, 0, 0, 0, 0, 0, 0, 0, 0, 0, 0, 0, 0, 0, 0, 0, 0, 0, 1, 1, 0, 0, 0, 0, 0, 0, 0, 0, 1, 0, 1, 1, 1, 0, 0, 0, 1, 0, 1, 0, 0, 0, 0, 1, 0, 1, 1, 0, 0, 0, 0, 0, 0, 1, 0, 0, 0, 0, 0, 1, 0, 0, 1, 0, 0, 0, 0, 0, 1, 0, 0, 1, 0, 0, 0, 0, 1, 0, 1, 1, 1, 1, 1, 1, 0, 0, 0, 0, 0, 0, 0, 0, 1, 0, 1, 0, 1, 1, 0, 0, 0, 0, 1, 0, 1, 0, 0, 0, 0, 1, 1, 1, 1, 0, 0, 1, 0, 0, 0, 0, 1, 0, 0, 0, 1, 0, 0, 0, 0, 1, 0, 0, 0, 1, 1, 0, 1, 0, 1, 0, 0, 1, 0, 0, 0, 1, 1, 1, 1, 1, 0, 0, 1, 1, 0, 0, 0, 0, 0, 1, 1, 0, 0, 0, 1, 1, 0, 0, 0, 0, 1, 0, 0, 1, 0, 0, 0, 0, 0, 1, 1, 1, 1, 1, 1, 1, 1, 1, 1, 1, 1, 1, 1, 0, 0, 0, 0, 0, 0, 1, 1, 0, 0, 0, 0, 0, 0, 0, 0, 0, 0, 0, 0, 0, 0, 0, 1, 0, 0, 1, 0, 0, 0, 0, 0, 1, 1, 1, 0, 0, 1, 1, 1, 0, 1, 0, 0, 1, 0, 0, 0, 0, 0, 0, 0, 1, 0, 0, 0, 0, 0, 0, 0, 0, 0, 0, 0, 0, 0, 0, 0, 0, 0, 0, 0, 0, 0, 0, 0, 0, 0, 0, 0, 0, 1, 1, 0, 0, 0, 0, 0, 0, 1, 1, 1, 1, 0, 0, 0, 0, 0, 0, 0, 0, 0, 0, 0, 1, 1, 0, 0, 1, 0, 0, 1, 1, 0, 0, 0, 0, 0, 0, 0, 0, 0, 0, 0, 0, 0, 1, 1, 1, 1, 1, 0, 0, 0, 1, 1, 1, 0, 0, 1, 1, 1, 1, 1, 1, 1, 0, 1, 0, 0, 0, 0, 0, 0, 0, 1, 1, 1, 0, 0, 0, 0, 1, 1, 1, 0, 0, 1, 0, 0, 1, 0, 0, 0, 0, 0, 1, 0, 0, 1, 1, 1, 0, 0, 0, 1, 1, 1, 0, 0, 0, 0, 1, 0, 0, 0, 1, 0, 0, 0, 0, 0, 0, 1, 0, 0, 0, 0, 0, 0, 0, 0, 0, 0, 1, 0, 0, 0, 0, 0, 1, 1, 0, 0, 0, 0, 1, 0, 1, 0, 1, 1, 1, 1, 1, 0, 1, 1, 1, 1, 0, 0, 0, 0, 0, 0, 0, 0, 0, 0, 0, 0, 1, 1, 1, 1, 1, 0, 0, 0, 1, 1, 0, 1, 0, 0, 0, 0, 0, 1, 0, 1, 1, 0, 0, 0, 0, 1, 1, 1, 1, 0, 1, 0, 1, 1, 0, 0, 0, 1, 0, 0, 0, 0, 0, 0, 1, 1, 0, 1, 1, 1, 0, 0, 1, 0, 0, 0, 0, 0, 1, 1, 0, 0, 0, 0, 0, 0, 0, 0, 1, 1, 0, 0, 0, 0, 0, 0, 0, 0, 0, 0, 0, 0, 0, 0, 0, 0, 0, 0, 0, 0, 0, 1, 0, 0, 0, 1, 1, 0, 0, 0, 2, 2, 2, 2, 2, 2, 2, 2, 2, 2, 2, 2, 2, 2, 2, 2, 2, 2, 2, 2, 2, 2, 2, 2, 2, 2, 2, 2, 2, 2, 2, 2, 1])
me_sphere_021.materials.append(mat_material_061)
me_sphere_021.materials.append(mat_material_062)
me_sphere_021.materials.append(mat_material_063)
me_sphere_021.use_remesh_preserve_volume = False
me_sphere_021.use_remesh_preserve_attributes = False
me_sphere_021.use_mirror_vertex_groups = False
me_sphere_021.update()

# ---- objects
ob_cone_006 = bpy.data.objects.new('Cone.006', me_cone_006)
ob_cone_005 = bpy.data.objects.new('Cone.005', me_cone_005)
ob_cone_004 = bpy.data.objects.new('Cone.004', me_cone_004)
ob_cone_003 = bpy.data.objects.new('Cone.003', me_cone_003)
ob_cone_002 = bpy.data.objects.new('Cone.002', me_cone_002)
ob_cone_001 = bpy.data.objects.new('Cone.001', me_cone_001)
ob_cone = bpy.data.objects.new('Cone', me_cone)
ob_lamp = bpy.data.objects.new('Lamp', light_lamp)
ob_camera = bpy.data.objects.new('Camera', cam_camera)
ob_sphere_001 = bpy.data.objects.new('Sphere.001', me_sphere_021)

# ---- transforms, parenting, visibility, modifiers, constraints
ob_cone_006.location = (-0.1382, -2.082, 5.958)
ob_cone_006.rotation_euler = (0.7458, 0.1909, -0.1268)
ob_cone_006.scale = (0.3566, 0.3566, 0.3566)
ob_cone_006.lineart.crease_threshold = 0.0
ob_cone_005.location = (-0.0973, -3.049, 3.681)
ob_cone_005.rotation_euler = (1.583, 0.524, 0.003445)
ob_cone_005.scale = (0.388, 0.388, 0.388)
ob_cone_005.lineart.crease_threshold = 0.0
ob_cone_004.location = (-0.03281, -2.388, 1.621)
ob_cone_004.rotation_euler = (-7.106, 3.433, 9.151)
ob_cone_004.scale = (0.3928, 0.3928, 0.3928)
ob_cone_004.lineart.crease_threshold = 0.0
ob_cone_003.location = (-0.07393, -0.02253, 0.4658)
ob_cone_003.rotation_euler = (3.153, -9.952e-05, 0.04534)
ob_cone_003.scale = (0.3426, 0.3426, 0.3426)
ob_cone_003.lineart.crease_threshold = 0.0
ob_cone_002.location = (0.01438, 2.546, 1.603)
ob_cone_002.rotation_euler = (-2.163, -0.06851, 0.06947)
ob_cone_002.scale = (0.3823, 0.3823, 0.3823)
ob_cone_002.lineart.crease_threshold = 0.0
ob_cone_001.location = (-0.0894, 3.275, 3.842)
ob_cone_001.rotation_euler = (-1.457, 0.552, 0.2235)
ob_cone_001.scale = (0.397, 0.397, 0.397)
ob_cone_001.lineart.crease_threshold = 0.0
ob_cone.location = (0.005261, 2.075, 5.996)
ob_cone.rotation_euler = (-0.6177, 0.1521, 0.2443)
ob_cone.scale = (0.3458, 0.3458, 0.3458)
ob_cone.lineart.crease_threshold = 0.0
ob_lamp.location = (4.076, 1.005, 7.862)
ob_lamp.rotation_euler = (0.6503, 0.05522, 1.866)
ob_lamp.lock_rotations_4d = False
ob_lamp.empty_display_type = 'ARROWS'
ob_lamp.color = (0.0, 0.0, 0.0, 0.0)
ob_lamp.lineart.crease_threshold = 0.0
ob_camera.location = (7.481, -6.508, 7.302)
ob_camera.rotation_euler = (1.109, 0.01082, 0.8149)
ob_camera.lock_rotations_4d = False
ob_camera.empty_display_type = 'ARROWS'
ob_camera.color = (0.0, 0.0, 0.0, 0.0)
ob_camera.display_type = 'WIRE'
ob_camera.lineart.crease_threshold = 0.0
ob_sphere_001.location = (0.0, 0.0, 1.958)
ob_sphere_001.scale = (1.964, 1.964, 1.964)
ob_sphere_001.lineart.crease_threshold = 0.0

# ---- collection membership
col_collection_1.objects.link(ob_cone_006)
col_collection_1.objects.link(ob_cone_005)
col_collection_1.objects.link(ob_cone_004)
col_collection_1.objects.link(ob_cone_003)
col_collection_1.objects.link(ob_cone_002)
col_collection_1.objects.link(ob_cone_001)
col_collection_1.objects.link(ob_cone)
col_collection_1.objects.link(ob_lamp)
col_collection_1.objects.link(ob_camera)
col_collection_1.objects.link(ob_sphere_001)

# ---- scene / render settings (as saved in the file)
scene.camera = ob_camera
scene.frame_start = 1; scene.frame_end = 250; scene.frame_set(42)
scene.render.engine = 'BLENDER_EEVEE_NEXT'
scene.render.resolution_percentage = 50
scene.render.dither_intensity = 0.0
scene.cycles.use_denoising = False
scene.cycles.samples = 128
scene.cycles.sampling_pattern = 'TABULATED_SOBOL'
scene.cycles.light_sampling_threshold = 0.0
scene.cycles.use_adaptive_sampling = False
scene.cycles.use_light_tree = False
scene.cycles.blur_glossy = 0.0
scene.cycles.sample_clamp_indirect = 0.0
scene.view_settings.view_transform = 'Standard'
bpy.context.view_layer.update()
